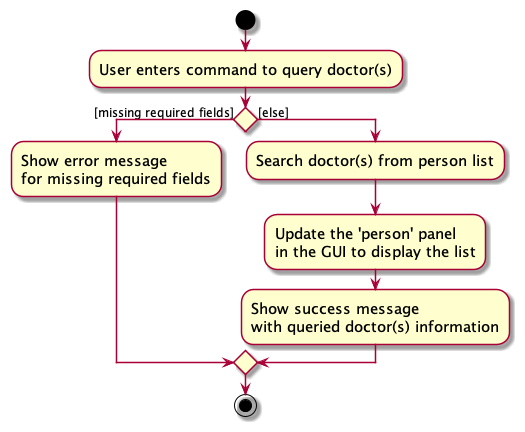

The diagram above was rendered by PlantUML. Its source (embedded in the PNG):
@startuml
skin rose
skinparam ActivityFontSize 15
skinparam ArrowFontSize 12

start
:User enters command to query doctor(s);


if () then ([missing required fields])
    :Show error message\nfor missing required fields;
else ([else])
    :Search doctor(s) from person list;
    :Update the 'person' panel\nin the GUI to display the list;
    :Show success message\nwith queried doctor(s) information;
endif


stop
@enduml